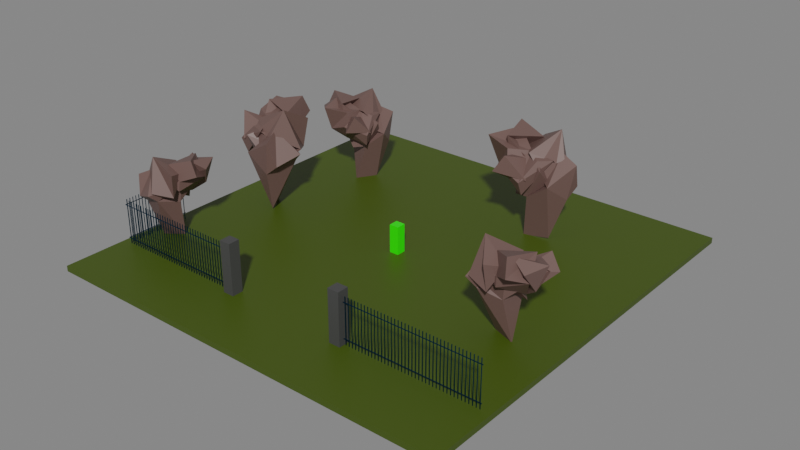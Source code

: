# Source: level-00.blend  (saved by Blender 2.80.75; exported with 4.5.12 LTS)
import bpy
from mathutils import Matrix  # noqa: F401  (used for matrix-valued properties, if any)

bpy.ops.wm.read_factory_settings(use_empty=True)
scene = bpy.context.scene
scene.name = 'Scene'

# ---- collections
col_collection = bpy.data.collections.new('Collection'); scene.collection.children.link(col_collection)
col_fence = bpy.data.collections.new('fence'); scene.collection.children.link(col_fence)
col_trees = bpy.data.collections.new('trees'); scene.collection.children.link(col_trees)

# ---- materials (node trees are filled in below, after node groups)
mat_character = bpy.data.materials.new('character')
mat_character.alpha_threshold = 0.0
mat_character.use_transparent_shadow = False
mat_character.line_color = (0.0, 0.0, 0.0, 1.0)
mat_tombstone = bpy.data.materials.new('tombstone')
mat_tombstone.use_transparent_shadow = False
mat_ground = bpy.data.materials.new('ground')
mat_ground.use_transparent_shadow = False
mat_pillar = bpy.data.materials.new('pillar')
mat_pillar.use_transparent_shadow = False
mat_fence = bpy.data.materials.new('fence')
mat_fence.use_transparent_shadow = False
mat_tree = bpy.data.materials.new('tree')
mat_tree.use_transparent_shadow = False

# ---- material node trees
mat_character.use_nodes = True; mat_character.node_tree.nodes.clear()
_N = mat_character.node_tree.nodes; _L = mat_character.node_tree.links
n0 = _N.new('ShaderNodeOutputMaterial'); n0.name = 'Material Output'; n0.location = (300, 300)
n1 = _N.new('ShaderNodeBsdfPrincipled'); n1.name = 'Principled BSDF'; n1.location = (10, 300)
n1.distribution = 'GGX'
n1.subsurface_method = 'BURLEY'
n1.inputs[0].default_value = (0.0331, 1.0, 0.0, 1.0)
n1.inputs[2].default_value = 0.4
n1.inputs[3].default_value = 1.45
n1.inputs[27].default_value = (0.0, 0.0, 0.0, 1.0)
n1.inputs[28].default_value = 1.0
_L.new(n1.outputs[0], n0.inputs[0])
n0.is_active_output = True
mat_tombstone.use_nodes = True; mat_tombstone.node_tree.nodes.clear()
_N = mat_tombstone.node_tree.nodes; _L = mat_tombstone.node_tree.links
n0 = _N.new('ShaderNodeOutputMaterial'); n0.name = 'Material Output'; n0.location = (300, 300)
n1 = _N.new('ShaderNodeBsdfPrincipled'); n1.name = 'Principled BSDF'; n1.location = (10, 300)
n1.distribution = 'GGX'
n1.subsurface_method = 'BURLEY'
n1.inputs[0].default_value = (0.3801, 0.3801, 0.3801, 1.0)
n1.inputs[3].default_value = 1.45
n1.inputs[27].default_value = (0.0, 0.0, 0.0, 1.0)
n1.inputs[28].default_value = 1.0
_L.new(n1.outputs[0], n0.inputs[0])
n0.is_active_output = True
mat_ground.use_nodes = True; mat_ground.node_tree.nodes.clear()
_N = mat_ground.node_tree.nodes; _L = mat_ground.node_tree.links
n0 = _N.new('ShaderNodeOutputMaterial'); n0.name = 'Material Output'; n0.location = (300, 300)
n1 = _N.new('ShaderNodeBsdfPrincipled'); n1.name = 'Principled BSDF'; n1.location = (10, 300)
n1.distribution = 'GGX'
n1.subsurface_method = 'BURLEY'
n1.inputs[0].default_value = (0.04696, 0.07324, 0.0, 1.0)
n1.inputs[3].default_value = 1.45
n1.inputs[27].default_value = (0.0, 0.0, 0.0, 1.0)
n1.inputs[28].default_value = 1.0
_L.new(n1.outputs[0], n0.inputs[0])
n0.is_active_output = True
mat_pillar.use_nodes = True; mat_pillar.node_tree.nodes.clear()
_N = mat_pillar.node_tree.nodes; _L = mat_pillar.node_tree.links
n0 = _N.new('ShaderNodeOutputMaterial'); n0.name = 'Material Output'; n0.location = (300, 300)
n1 = _N.new('ShaderNodeBsdfPrincipled'); n1.name = 'Principled BSDF'; n1.location = (10, 300)
n1.distribution = 'GGX'
n1.subsurface_method = 'BURLEY'
n1.inputs[0].default_value = (0.05088, 0.05088, 0.05088, 1.0)
n1.inputs[3].default_value = 1.45
n1.inputs[27].default_value = (0.0, 0.0, 0.0, 1.0)
n1.inputs[28].default_value = 1.0
_L.new(n1.outputs[0], n0.inputs[0])
n0.is_active_output = True
mat_fence.use_nodes = True; mat_fence.node_tree.nodes.clear()
_N = mat_fence.node_tree.nodes; _L = mat_fence.node_tree.links
n0 = _N.new('ShaderNodeOutputMaterial'); n0.name = 'Material Output'; n0.location = (300, 300)
n1 = _N.new('ShaderNodeBsdfPrincipled'); n1.name = 'Principled BSDF'; n1.location = (10, 300)
n1.distribution = 'GGX'
n1.subsurface_method = 'BURLEY'
n1.inputs[0].default_value = (0.0, 0.06372, 0.1329, 1.0)
n1.inputs[1].default_value = 1.0
n1.inputs[3].default_value = 1.45
n1.inputs[27].default_value = (0.0, 0.0, 0.0, 1.0)
n1.inputs[28].default_value = 1.0
_L.new(n1.outputs[0], n0.inputs[0])
n0.is_active_output = True
mat_tree.use_nodes = True; mat_tree.node_tree.nodes.clear()
_N = mat_tree.node_tree.nodes; _L = mat_tree.node_tree.links
n0 = _N.new('ShaderNodeOutputMaterial'); n0.name = 'Material Output'; n0.location = (300, 300)
n1 = _N.new('ShaderNodeBsdfPrincipled'); n1.name = 'Principled BSDF'; n1.location = (10, 300)
n1.distribution = 'GGX'
n1.subsurface_method = 'BURLEY'
n1.inputs[0].default_value = (0.1329, 0.07646, 0.06645, 1.0)
n1.inputs[3].default_value = 1.45
n1.inputs[27].default_value = (0.0, 0.0, 0.0, 1.0)
n1.inputs[28].default_value = 1.0
_L.new(n1.outputs[0], n0.inputs[0])
n0.is_active_output = True

# ---- world
world_world = bpy.data.worlds.new('World'); scene.world = world_world
world_world.use_nodes = True; world_world.node_tree.nodes.clear()
_N = world_world.node_tree.nodes; _L = world_world.node_tree.links
n0 = _N.new('ShaderNodeOutputWorld'); n0.name = 'World Output'; n0.location = (300, 300)
n1 = _N.new('ShaderNodeBackground'); n1.name = 'Background'; n1.location = (10, 300)
n1.inputs[0].default_value = (0.214, 0.214, 0.214, 1.0)
_L.new(n1.outputs[0], n0.inputs[0])
n0.is_active_output = True
world_world.color = (0.05088, 0.05088, 0.05088)
world_world.use_sun_shadow = False
world_world.sun_shadow_jitter_overblur = 0.0

# ---- meshes
me_cube = bpy.data.meshes.new('Cube')
me_cube.from_pydata([(0.5, 0.5, 1.0), (0.5, 0.5, -1.0), (0.5, -0.5, 1.0), (0.5, -0.5, -1.0), (-0.5, 0.5, 1.0), (-0.5, 0.5, -1.0), (-0.5, -0.5, 1.0), (-0.5, -0.5, -1.0)], [], [(0, 4, 6, 2), (3, 2, 6, 7), (7, 6, 4, 5), (5, 1, 3, 7), (1, 0, 2, 3), (5, 4, 0, 1)])
_uv = me_cube.uv_layers.new(name='UVMap')
_uv.uv.foreach_set('vector', [0.375, 0.0, 0.625, 0.0, 0.625, 0.25, 0.375, 0.25, 0.375, 0.25, 0.625, 0.25, 0.625, 0.5, 0.375, 0.5, 0.375, 0.5, 0.625, 0.5, 0.625, 0.75, 0.375, 0.75, 0.375, 0.75, 0.625, 0.75, 0.625, 1.0, 0.375, 1.0, 0.125, 0.5, 0.375, 0.5, 0.375, 0.75, 0.125, 0.75, 0.625, 0.5, 0.875, 0.5, 0.875, 0.75, 0.625, 0.75])
me_cube.materials.append(mat_character)
me_cube.use_remesh_preserve_volume = False
me_cube.use_remesh_preserve_attributes = False
me_cube.use_mirror_vertex_groups = False
me_cube.update()
me_cube_001 = bpy.data.meshes.new('Cube.001')
me_cube_001.from_pydata([(-0.3048, -0.3048, 0.0), (-0.3048, -0.3048, 0.6096), (-0.3048, 0.3048, 0.0), (-0.3048, 0.3048, 0.6096), (0.3048, -0.3048, 0.0), (0.3048, -0.3048, 0.6096), (0.3048, 0.3048, 0.0), (0.3048, 0.3048, 0.6096), (-0.2743, -0.3048, 0.6858), (-0.2743, 0.3048, 0.6858), (0.2743, 0.3048, 0.6858), (0.2743, -0.3048, 0.6858), (-0.2195, -0.3048, 0.7493), (-0.2195, 0.3048, 0.7493), (0.2195, 0.3048, 0.7493), (0.2195, -0.3048, 0.7493), (-0.1426, -0.3048, 0.8001), (-0.1426, 0.3048, 0.8001), (0.1426, 0.3048, 0.8001), (0.1426, -0.3048, 0.8001), (-0.04993, -0.3048, 0.8255), (-0.04993, 0.3048, 0.8255), (0.04993, 0.3048, 0.8255), (0.04993, -0.3048, 0.8255)], [], [(0, 1, 3, 2), (6, 7, 5, 4), (2, 6, 4, 0), (5, 7, 10, 11), (11, 10, 14, 15), (3, 1, 8, 9), (3, 9, 13, 17, 21, 22, 18, 14, 10, 7, 6, 2), (9, 8, 12, 13), (19, 18, 22, 23), (15, 14, 18, 19), (13, 12, 16, 17), (22, 21, 20, 23), (17, 16, 20, 21), (5, 11, 15, 19, 23, 20, 16, 12, 8, 1, 0, 4)])
_uv = me_cube_001.uv_layers.new(name='UVMap')
_uv.uv.foreach_set('vector', [0.375, 0.0, 0.625, 0.0, 0.625, 0.25, 0.375, 0.25, 0.375, 0.5, 0.625, 0.5, 0.625, 0.75, 0.375, 0.75, 0.125, 0.5, 0.375, 0.5, 0.375, 0.75, 0.125, 0.75, 0.625, 0.75, 0.625, 0.5, 0.625, 0.5, 0.625, 0.75, 0.625, 0.75, 0.625, 0.5, 0.625, 0.5, 0.625, 0.75, 0.625, 0.25, 0.625, 0.0, 0.625, 0.0, 0.625, 0.25, 0.625, 0.25, 0.625, 0.25, 0.625, 0.25, 0.625, 0.25, 0.625, 0.25, 0.625, 0.5, 0.625, 0.5, 0.625, 0.5, 0.625, 0.5, 0.625, 0.5, 0.375, 0.5, 0.375, 0.25, 0.625, 0.25, 0.625, 0.0, 0.625, 0.0, 0.625, 0.25, 0.625, 0.75, 0.625, 0.5, 0.625, 0.5, 0.625, 0.75, 0.625, 0.75, 0.625, 0.5, 0.625, 0.5, 0.625, 0.75, 0.625, 0.25, 0.625, 0.0, 0.625, 0.0, 0.625, 0.25, 0.625, 0.5, 0.875, 0.5, 0.875, 0.75, 0.625, 0.75, 0.625, 0.25, 0.625, 0.0, 0.625, 0.0, 0.625, 0.25, 0.625, 0.75, 0.625, 0.75, 0.625, 0.75, 0.625, 0.75, 0.625, 0.75, 0.625, 1.0, 0.625, 1.0, 0.625, 1.0, 0.625, 1.0, 0.625, 1.0, 0.375, 1.0, 0.375, 0.75])
me_cube_001.materials.append(mat_tombstone)
me_cube_001.use_remesh_preserve_volume = False
me_cube_001.use_remesh_preserve_attributes = False
me_cube_001.use_mirror_vertex_groups = False
me_cube_001.update()
me_cube_002 = bpy.data.meshes.new('Cube.002')
me_cube_002.from_pydata([(-0.3048, -0.3048, 0.0), (-0.3048, -0.3048, 0.6121), (-0.3048, 0.3048, 0.0), (-0.3048, 0.3048, 0.6121), (0.3048, -0.3048, 0.0), (0.3048, -0.3048, 0.6121), (0.3048, 0.3048, 0.0), (0.3048, 0.3048, 0.6121)], [], [(0, 1, 3, 2), (6, 7, 5, 4), (2, 6, 4, 0), (3, 7, 6, 2), (1, 5, 7, 3), (5, 1, 0, 4)])
_uv = me_cube_002.uv_layers.new(name='UVMap')
_uv.uv.foreach_set('vector', [0.375, 0.0, 0.625, 0.0, 0.625, 0.25, 0.375, 0.25, 0.375, 0.5, 0.625, 0.5, 0.625, 0.75, 0.375, 0.75, 0.125, 0.5, 0.375, 0.5, 0.375, 0.75, 0.125, 0.75, 0.625, 0.25, 0.625, 0.5, 0.375, 0.5, 0.375, 0.25, 0.625, 0.0, 0.625, 0.75, 0.625, 0.5, 0.625, 0.25, 0.625, 0.75, 0.625, 1.0, 0.375, 1.0, 0.375, 0.75])
me_cube_002.use_remesh_preserve_volume = False
me_cube_002.use_remesh_preserve_attributes = False
me_cube_002.use_mirror_vertex_groups = False
me_cube_002.update()
me_cube_003 = bpy.data.meshes.new('Cube.003')
me_cube_003.from_pydata([(-0.3048, -0.3048, 0.0), (-0.3048, -0.3048, 0.6121), (-0.3048, 0.3048, 0.0), (-0.3048, 0.3048, 0.6121), (0.3048, -0.3048, 0.0), (0.3048, -0.3048, 0.6121), (0.3048, 0.3048, 0.0), (0.3048, 0.3048, 0.6121)], [], [(0, 1, 3, 2), (6, 7, 5, 4), (2, 6, 4, 0), (3, 7, 6, 2), (1, 5, 7, 3), (5, 1, 0, 4)])
_uv = me_cube_003.uv_layers.new(name='UVMap')
_uv.uv.foreach_set('vector', [0.375, 0.0, 0.625, 0.0, 0.625, 0.25, 0.375, 0.25, 0.375, 0.5, 0.625, 0.5, 0.625, 0.75, 0.375, 0.75, 0.125, 0.5, 0.375, 0.5, 0.375, 0.75, 0.125, 0.75, 0.625, 0.25, 0.625, 0.5, 0.375, 0.5, 0.375, 0.25, 0.625, 0.0, 0.625, 0.75, 0.625, 0.5, 0.625, 0.25, 0.625, 0.75, 0.625, 1.0, 0.375, 1.0, 0.375, 0.75])
me_cube_003.use_remesh_preserve_volume = False
me_cube_003.use_remesh_preserve_attributes = False
me_cube_003.use_mirror_vertex_groups = False
me_cube_003.update()
me_plane = bpy.data.meshes.new('Plane')
me_plane.from_pydata([(-0.3048, -0.3048, 0.0), (0.3048, -0.3048, 0.0), (-0.3048, 0.3048, 0.0), (0.3048, 0.3048, 0.0), (-0.3048, 0.3048, -0.01209), (-0.3048, -0.3048, -0.01209), (0.3048, -0.3048, -0.01209), (0.3048, 0.3048, -0.01209), (-0.3048, 0.0, 0.0), (0.0, -0.3048, 0.0), (0.3048, 0.0, 0.0), (0.0, 0.3048, 0.0), (0.0, 0.0, 0.0), (-0.3048, -0.1524, 0.0), (0.1524, -0.3048, 0.0), (0.3048, 0.1524, 0.0), (-0.1524, 0.3048, 0.0), (-0.3048, 0.1524, 0.0), (-0.1524, -0.3048, 0.0), (0.3048, -0.1524, 0.0), (0.1524, 0.3048, 0.0), (0.1524, 0.0, 0.0), (-0.1524, 0.0, 0.0), (0.0, -0.1524, 0.0), (0.0, 0.1524, 0.0), (-0.1524, 0.1524, 0.0), (-0.1524, -0.1524, 0.0), (0.1524, -0.1524, 0.0), (0.1524, 0.1524, 0.0), (-0.3048, -0.2286, 0.0), (0.2286, -0.3048, 0.0), (0.3048, 0.2286, 0.0), (-0.2286, 0.3048, 0.0), (-0.3048, 0.0762, 0.0), (-0.0762, -0.3048, 0.0), (0.3048, -0.0762, 0.0), (0.0762, 0.3048, 0.0), (0.2286, 0.0, 0.0), (-0.0762, 0.0, 0.0), (0.0, -0.2286, 0.0), (0.0, 0.0762, 0.0), (-0.3048, -0.0762, 0.0), (0.0762, -0.3048, 0.0), (0.3048, 0.0762, 0.0), (-0.0762, 0.3048, 0.0), (-0.3048, 0.2286, 0.0), (-0.2286, -0.3048, 0.0), (0.3048, -0.2286, 0.0), (0.2286, 0.3048, 0.0), (0.0762, 0.0, 0.0), (-0.2286, 0.0, 0.0), (0.0, -0.0762, 0.0), (0.0, 0.2286, 0.0), (-0.0762, 0.1524, 0.0), (-0.2286, 0.1524, 0.0), (-0.1524, 0.0762, 0.0), (-0.1524, 0.2286, 0.0), (-0.0762, -0.1524, 0.0), (-0.2286, -0.1524, 0.0), (-0.1524, -0.2286, 0.0), (-0.1524, -0.0762, 0.0), (0.2286, -0.1524, 0.0), (0.0762, -0.1524, 0.0), (0.1524, -0.2286, 0.0), (0.1524, -0.0762, 0.0), (0.2286, 0.1524, 0.0), (0.0762, 0.1524, 0.0), (0.1524, 0.0762, 0.0), (0.1524, 0.2286, 0.0), (0.0762, 0.2286, 0.0), (0.0762, 0.0762, 0.0), (0.2286, 0.0762, 0.0), (0.0762, -0.0762, 0.0), (0.0762, -0.2286, 0.0), (0.2286, -0.2286, 0.0), (-0.2286, -0.0762, 0.0), (-0.2286, -0.2286, 0.0), (-0.0762, -0.2286, 0.0), (-0.2286, 0.2286, 0.0), (-0.2286, 0.0762, 0.0), (-0.0762, 0.0762, 0.0), (-0.0762, 0.2286, 0.0), (-0.0762, -0.0762, 0.0), (0.2286, -0.0762, 0.0), (0.2286, 0.2286, 0.0), (-0.3048, -0.2667, 0.0), (0.2667, -0.3048, 0.0), (0.3048, 0.2667, 0.0), (-0.2667, 0.3048, 0.0), (-0.3048, 0.0381, 0.0), (-0.0381, -0.3048, 0.0), (0.3048, -0.0381, 0.0), (0.0381, 0.3048, 0.0), (0.2667, 0.0, 0.0), (-0.0381, 0.0, 0.0), (0.0, -0.2667, 0.0), (0.0, 0.0381, 0.0), (-0.3048, -0.1143, 0.0), (0.1143, -0.3048, 0.0), (0.3048, 0.1143, 0.0), (-0.1143, 0.3048, 0.0), (-0.3048, 0.1905, 0.0), (-0.1905, -0.3048, 0.0), (0.3048, -0.1905, 0.0), (0.1905, 0.3048, 0.0), (0.1143, 0.0, 0.0), (-0.1905, 0.0, 0.0), (0.0, -0.1143, 0.0), (0.0, 0.1905, 0.0), (-0.0381, 0.1524, 0.0), (-0.1905, 0.1524, 0.0), (-0.1524, 0.0381, 0.0), (-0.1524, 0.1905, 0.0), (-0.0381, -0.1524, 0.0), (-0.1905, -0.1524, 0.0), (-0.1524, -0.2667, 0.0), (-0.1524, -0.1143, 0.0), (0.2667, -0.1524, 0.0), (0.1143, -0.1524, 0.0), (0.1524, -0.2667, 0.0), (0.1524, -0.1143, 0.0), (0.2667, 0.1524, 0.0), (0.1143, 0.1524, 0.0), (0.1524, 0.0381, 0.0), (0.1524, 0.1905, 0.0), (-0.3048, -0.1905, 0.0), (0.1905, -0.3048, 0.0), (0.3048, 0.1905, 0.0), (-0.1905, 0.3048, 0.0), (-0.3048, 0.1143, 0.0), (-0.1143, -0.3048, 0.0), (0.3048, -0.1143, 0.0), (0.1143, 0.3048, 0.0), (0.1905, 0.0, 0.0), (-0.1143, 0.0, 0.0), (0.0, -0.1905, 0.0), (0.0, 0.1143, 0.0), (-0.3048, -0.0381, 0.0), (0.0381, -0.3048, 0.0), (0.3048, 0.0381, 0.0), (-0.0381, 0.3048, 0.0), (-0.3048, 0.2667, 0.0), (-0.2667, -0.3048, 0.0), (0.3048, -0.2667, 0.0), (0.2667, 0.3048, 0.0), (0.0381, 0.0, 0.0), (-0.2667, 0.0, 0.0), (0.0, -0.0381, 0.0), (0.0, 0.2667, 0.0), (-0.1143, 0.1524, 0.0), (-0.2667, 0.1524, 0.0), (-0.1524, 0.1143, 0.0), (-0.1524, 0.2667, 0.0), (-0.1143, -0.1524, 0.0), (-0.2667, -0.1524, 0.0), (-0.1524, -0.1905, 0.0), (-0.1524, -0.0381, 0.0), (0.1905, -0.1524, 0.0), (0.0381, -0.1524, 0.0), (0.1524, -0.1905, 0.0), (0.1524, -0.0381, 0.0), (0.1905, 0.1524, 0.0), (0.0381, 0.1524, 0.0), (0.1524, 0.1143, 0.0), (0.1524, 0.2667, 0.0), (0.1143, 0.2286, 0.0), (0.0381, 0.2286, 0.0), (0.0762, 0.1905, 0.0), (0.0762, 0.2667, 0.0), (0.1143, 0.0762, 0.0), (0.0381, 0.0762, 0.0), (0.0762, 0.0381, 0.0), (0.0762, 0.1143, 0.0), (0.2667, 0.0762, 0.0), (0.1905, 0.0762, 0.0), (0.2286, 0.0381, 0.0), (0.2286, 0.1143, 0.0), (0.1143, -0.0762, 0.0), (0.0381, -0.0762, 0.0), (0.0762, -0.1143, 0.0), (0.0762, -0.0381, 0.0), (0.1143, -0.2286, 0.0), (0.0381, -0.2286, 0.0), (0.0762, -0.2667, 0.0), (0.0762, -0.1905, 0.0), (0.2667, -0.2286, 0.0), (0.1905, -0.2286, 0.0), (0.2286, -0.2667, 0.0), (0.2286, -0.1905, 0.0), (-0.1905, -0.0762, 0.0), (-0.2667, -0.0762, 0.0), (-0.2286, -0.1143, 0.0), (-0.2286, -0.0381, 0.0), (-0.1905, -0.2286, 0.0), (-0.2667, -0.2286, 0.0), (-0.2286, -0.2667, 0.0), (-0.2286, -0.1905, 0.0), (-0.0381, -0.2286, 0.0), (-0.1143, -0.2286, 0.0), (-0.0762, -0.2667, 0.0), (-0.0762, -0.1905, 0.0), (-0.1905, 0.2286, 0.0), (-0.2667, 0.2286, 0.0), (-0.2286, 0.1905, 0.0), (-0.2286, 0.2667, 0.0), (-0.1905, 0.0762, 0.0), (-0.2667, 0.0762, 0.0), (-0.2286, 0.0381, 0.0), (-0.2286, 0.1143, 0.0), (-0.0381, 0.0762, 0.0), (-0.1143, 0.0762, 0.0), (-0.0762, 0.0381, 0.0), (-0.0762, 0.1143, 0.0), (-0.0381, 0.2286, 0.0), (-0.1143, 0.2286, 0.0), (-0.0762, 0.1905, 0.0), (-0.0762, 0.2667, 0.0), (-0.0381, -0.0762, 0.0), (-0.1143, -0.0762, 0.0), (-0.0762, -0.1143, 0.0), (-0.0762, -0.0381, 0.0), (0.2667, -0.0762, 0.0), (0.1905, -0.0762, 0.0), (0.2286, -0.1143, 0.0), (0.2286, -0.0381, 0.0), (0.2667, 0.2286, 0.0), (0.1905, 0.2286, 0.0), (0.2286, 0.1905, 0.0), (0.2286, 0.2667, 0.0), (0.1905, 0.2667, 0.0), (0.1905, 0.1905, 0.0), (0.2667, 0.1905, 0.0), (0.1905, -0.0381, 0.0), (0.1905, -0.1143, 0.0), (0.2667, -0.1143, 0.0), (-0.1143, -0.0381, 0.0), (-0.1143, -0.1143, 0.0), (-0.0381, -0.1143, 0.0), (-0.1143, 0.2667, 0.0), (-0.1143, 0.1905, 0.0), (-0.0381, 0.1905, 0.0), (-0.1143, 0.1143, 0.0), (-0.1143, 0.0381, 0.0), (-0.0381, 0.0381, 0.0), (-0.2667, 0.1143, 0.0), (-0.2667, 0.0381, 0.0), (-0.1905, 0.0381, 0.0), (-0.2667, 0.2667, 0.0), (-0.2667, 0.1905, 0.0), (-0.1905, 0.1905, 0.0), (-0.1143, -0.1905, 0.0), (-0.1143, -0.2667, 0.0), (-0.0381, -0.2667, 0.0), (-0.2667, -0.1905, 0.0), (-0.2667, -0.2667, 0.0), (-0.1905, -0.2667, 0.0), (-0.2667, -0.0381, 0.0), (-0.2667, -0.1143, 0.0), (-0.1905, -0.1143, 0.0), (0.1905, -0.1905, 0.0), (0.1905, -0.2667, 0.0), (0.2667, -0.2667, 0.0), (0.0381, -0.1905, 0.0), (0.0381, -0.2667, 0.0), (0.1143, -0.2667, 0.0), (0.0381, -0.0381, 0.0), (0.0381, -0.1143, 0.0), (0.1143, -0.1143, 0.0), (0.1905, 0.1143, 0.0), (0.1905, 0.0381, 0.0), (0.2667, 0.0381, 0.0), (0.0381, 0.1143, 0.0), (0.0381, 0.0381, 0.0), (0.1143, 0.0381, 0.0), (0.0381, 0.2667, 0.0), (0.0381, 0.1905, 0.0), (0.1143, 0.1905, 0.0), (0.1143, 0.2667, 0.0), (0.1143, 0.1143, 0.0), (0.2667, 0.1143, 0.0), (0.1143, -0.0381, 0.0), (0.1143, -0.1905, 0.0), (0.2667, -0.1905, 0.0), (-0.1905, -0.0381, 0.0), (-0.1905, -0.1905, 0.0), (-0.0381, -0.1905, 0.0), (-0.1905, 0.2667, 0.0), (-0.1905, 0.1143, 0.0), (-0.0381, 0.1143, 0.0), (-0.0381, 0.2667, 0.0), (-0.0381, -0.0381, 0.0), (0.2667, -0.0381, 0.0), (0.2667, 0.2667, 0.0)], [], [(292, 144, 3, 87), (5, 6, 7, 4), (1, 143, 47, 103, 19, 131, 35, 91, 10, 139, 43, 99, 15, 127, 31, 87, 3, 7, 6), (2, 141, 45, 101, 17, 129, 33, 89, 8, 137, 41, 97, 13, 125, 29, 85, 0, 5, 4), (3, 144, 48, 104, 20, 132, 36, 92, 11, 140, 44, 100, 16, 128, 32, 88, 2, 4, 7), (0, 142, 46, 102, 18, 130, 34, 90, 9, 138, 42, 98, 14, 126, 30, 86, 1, 6, 5), (291, 93, 10, 91), (290, 94, 12, 147), (289, 140, 11, 148), (288, 109, 24, 136), (287, 110, 25, 151), (286, 128, 16, 152), (285, 113, 23, 135), (284, 114, 26, 155), (283, 106, 22, 156), (282, 117, 19, 103), (281, 118, 27, 159), (280, 105, 21, 160), (279, 121, 15, 99), (278, 122, 28, 163), (277, 132, 20, 164), (276, 165, 68, 124), (275, 166, 69, 167), (274, 92, 36, 168), (273, 169, 67, 123), (272, 170, 70, 171), (271, 162, 66, 172), (270, 173, 43, 139), (269, 174, 71, 175), (268, 161, 65, 176), (267, 177, 64, 120), (266, 178, 72, 179), (265, 145, 49, 180), (264, 181, 63, 119), (263, 182, 73, 183), (262, 158, 62, 184), (261, 185, 47, 143), (260, 186, 74, 187), (259, 157, 61, 188), (258, 189, 60, 116), (257, 190, 75, 191), (256, 146, 50, 192), (255, 193, 59, 115), (254, 194, 76, 195), (253, 154, 58, 196), (252, 197, 39, 95), (251, 198, 77, 199), (250, 153, 57, 200), (249, 201, 56, 112), (248, 202, 78, 203), (247, 88, 32, 204), (246, 205, 55, 111), (245, 206, 79, 207), (244, 150, 54, 208), (243, 209, 40, 96), (242, 210, 80, 211), (241, 149, 53, 212), (240, 213, 52, 108), (239, 214, 81, 215), (238, 100, 44, 216), (237, 217, 51, 107), (236, 218, 82, 219), (235, 134, 38, 220), (234, 221, 35, 131), (233, 222, 83, 223), (232, 133, 37, 224), (231, 225, 31, 127), (230, 226, 84, 227), (229, 104, 48, 228), (226, 229, 228, 84), (68, 164, 229, 226), (164, 20, 104, 229), (161, 230, 227, 65), (28, 124, 230, 161), (124, 68, 226, 230), (121, 231, 127, 15), (65, 227, 231, 121), (227, 84, 225, 231), (222, 232, 224, 83), (64, 160, 232, 222), (160, 21, 133, 232), (157, 233, 223, 61), (27, 120, 233, 157), (120, 64, 222, 233), (117, 234, 131, 19), (61, 223, 234, 117), (223, 83, 221, 234), (218, 235, 220, 82), (60, 156, 235, 218), (156, 22, 134, 235), (153, 236, 219, 57), (26, 116, 236, 153), (116, 60, 218, 236), (113, 237, 107, 23), (57, 219, 237, 113), (219, 82, 217, 237), (214, 238, 216, 81), (56, 152, 238, 214), (152, 16, 100, 238), (149, 239, 215, 53), (25, 112, 239, 149), (112, 56, 214, 239), (109, 240, 108, 24), (53, 215, 240, 109), (215, 81, 213, 240), (210, 241, 212, 80), (55, 151, 241, 210), (151, 25, 149, 241), (134, 242, 211, 38), (22, 111, 242, 134), (111, 55, 210, 242), (94, 243, 96, 12), (38, 211, 243, 94), (211, 80, 209, 243), (206, 244, 208, 79), (33, 129, 244, 206), (129, 17, 150, 244), (146, 245, 207, 50), (8, 89, 245, 146), (89, 33, 206, 245), (106, 246, 111, 22), (50, 207, 246, 106), (207, 79, 205, 246), (202, 247, 204, 78), (45, 141, 247, 202), (141, 2, 88, 247), (150, 248, 203, 54), (17, 101, 248, 150), (101, 45, 202, 248), (110, 249, 112, 25), (54, 203, 249, 110), (203, 78, 201, 249), (198, 250, 200, 77), (59, 155, 250, 198), (155, 26, 153, 250), (130, 251, 199, 34), (18, 115, 251, 130), (115, 59, 198, 251), (90, 252, 95, 9), (34, 199, 252, 90), (199, 77, 197, 252), (194, 253, 196, 76), (29, 125, 253, 194), (125, 13, 154, 253), (142, 254, 195, 46), (0, 85, 254, 142), (85, 29, 194, 254), (102, 255, 115, 18), (46, 195, 255, 102), (195, 76, 193, 255), (190, 256, 192, 75), (41, 137, 256, 190), (137, 8, 146, 256), (154, 257, 191, 58), (13, 97, 257, 154), (97, 41, 190, 257), (114, 258, 116, 26), (58, 191, 258, 114), (191, 75, 189, 258), (186, 259, 188, 74), (63, 159, 259, 186), (159, 27, 157, 259), (126, 260, 187, 30), (14, 119, 260, 126), (119, 63, 186, 260), (86, 261, 143, 1), (30, 187, 261, 86), (187, 74, 185, 261), (182, 262, 184, 73), (39, 135, 262, 182), (135, 23, 158, 262), (138, 263, 183, 42), (9, 95, 263, 138), (95, 39, 182, 263), (98, 264, 119, 14), (42, 183, 264, 98), (183, 73, 181, 264), (178, 265, 180, 72), (51, 147, 265, 178), (147, 12, 145, 265), (158, 266, 179, 62), (23, 107, 266, 158), (107, 51, 178, 266), (118, 267, 120, 27), (62, 179, 267, 118), (179, 72, 177, 267), (174, 268, 176, 71), (67, 163, 268, 174), (163, 28, 161, 268), (133, 269, 175, 37), (21, 123, 269, 133), (123, 67, 174, 269), (93, 270, 139, 10), (37, 175, 270, 93), (175, 71, 173, 270), (170, 271, 172, 70), (40, 136, 271, 170), (136, 24, 162, 271), (145, 272, 171, 49), (12, 96, 272, 145), (96, 40, 170, 272), (105, 273, 123, 21), (49, 171, 273, 105), (171, 70, 169, 273), (166, 274, 168, 69), (52, 148, 274, 166), (148, 11, 92, 274), (162, 275, 167, 66), (24, 108, 275, 162), (108, 52, 166, 275), (122, 276, 124, 28), (66, 167, 276, 122), (167, 69, 165, 276), (165, 277, 164, 68), (69, 168, 277, 165), (168, 36, 132, 277), (169, 278, 163, 67), (70, 172, 278, 169), (172, 66, 122, 278), (173, 279, 99, 43), (71, 176, 279, 173), (176, 65, 121, 279), (177, 280, 160, 64), (72, 180, 280, 177), (180, 49, 105, 280), (181, 281, 159, 63), (73, 184, 281, 181), (184, 62, 118, 281), (185, 282, 103, 47), (74, 188, 282, 185), (188, 61, 117, 282), (189, 283, 156, 60), (75, 192, 283, 189), (192, 50, 106, 283), (193, 284, 155, 59), (76, 196, 284, 193), (196, 58, 114, 284), (197, 285, 135, 39), (77, 200, 285, 197), (200, 57, 113, 285), (201, 286, 152, 56), (78, 204, 286, 201), (204, 32, 128, 286), (205, 287, 151, 55), (79, 208, 287, 205), (208, 54, 110, 287), (209, 288, 136, 40), (80, 212, 288, 209), (212, 53, 109, 288), (213, 289, 148, 52), (81, 216, 289, 213), (216, 44, 140, 289), (217, 290, 147, 51), (82, 220, 290, 217), (220, 38, 94, 290), (221, 291, 91, 35), (83, 224, 291, 221), (224, 37, 93, 291), (225, 292, 87, 31), (84, 228, 292, 225), (228, 48, 144, 292)])
_uv = me_plane.uv_layers.new(name='UVMap')
_uv.uv.foreach_set('vector', [0.9375, 0.9375, 0.9375, 1.0, 1.0, 1.0, 1.0, 0.9375, 0.0, 0.0, 1.0, 0.0, 1.0, 1.0, 0.0, 1.0, 1.0, 0.0, 1.0, 0.0625, 1.0, 0.125, 1.0, 0.1875, 1.0, 0.25, 1.0, 0.3125, 1.0, 0.375, 1.0, 0.4375, 1.0, 0.5, 1.0, 0.5625, 1.0, 0.625, 1.0, 0.6875, 1.0, 0.75, 1.0, 0.8125, 1.0, 0.875, 1.0, 0.9375, 1.0, 1.0, 1.0, 1.0, 1.0, 0.0, 0.0, 1.0, 0.0, 0.9375, 0.0, 0.875, 0.0, 0.8125, 0.0, 0.75, 0.0, 0.6875, 0.0, 0.625, 0.0, 0.5625, 0.0, 0.5, 0.0, 0.4375, 0.0, 0.375, 0.0, 0.3125, 0.0, 0.25, 0.0, 0.1875, 0.0, 0.125, 0.0, 0.0625, 0.0, 0.0, 0.0, 0.0, 0.0, 1.0, 1.0, 1.0, 0.9375, 1.0, 0.875, 1.0, 0.8125, 1.0, 0.75, 1.0, 0.6875, 1.0, 0.625, 1.0, 0.5625, 1.0, 0.5, 1.0, 0.4375, 1.0, 0.375, 1.0, 0.3125, 1.0, 0.25, 1.0, 0.1875, 1.0, 0.125, 1.0, 0.0625, 1.0, 0.0, 1.0, 0.0, 1.0, 1.0, 1.0, 0.0, 0.0, 0.0625, 0.0, 0.125, 0.0, 0.1875, 0.0, 0.25, 0.0, 0.3125, 0.0, 0.375, 0.0, 0.4375, 0.0, 0.5, 0.0, 0.5625, 0.0, 0.625, 0.0, 0.6875, 0.0, 0.75, 0.0, 0.8125, 0.0, 0.875, 0.0, 0.9375, 0.0, 1.0, 0.0, 1.0, 0.0, 0.0, 0.0, 0.9375, 0.4375, 0.9375, 0.5, 1.0, 0.5, 1.0, 0.4375, 0.4375, 0.4375, 0.4375, 0.5, 0.5, 0.5, 0.5, 0.4375, 0.4375, 0.9375, 0.4375, 1.0, 0.5, 1.0, 0.5, 0.9375, 0.4375, 0.6875, 0.4375, 0.75, 0.5, 0.75, 0.5, 0.6875, 0.1875, 0.6875, 0.1875, 0.75, 0.25, 0.75, 0.25, 0.6875, 0.1875, 0.9375, 0.1875, 1.0, 0.25, 1.0, 0.25, 0.9375, 0.4375, 0.1875, 0.4375, 0.25, 0.5, 0.25, 0.5, 0.1875, 0.1875, 0.1875, 0.1875, 0.25, 0.25, 0.25, 0.25, 0.1875, 0.1875, 0.4375, 0.1875, 0.5, 0.25, 0.5, 0.25, 0.4375, 0.9375, 0.1875, 0.9375, 0.25, 1.0, 0.25, 1.0, 0.1875, 0.6875, 0.1875, 0.6875, 0.25, 0.75, 0.25, 0.75, 0.1875, 0.6875, 0.4375, 0.6875, 0.5, 0.75, 0.5, 0.75, 0.4375, 0.9375, 0.6875, 0.9375, 0.75, 1.0, 0.75, 1.0, 0.6875, 0.6875, 0.6875, 0.6875, 0.75, 0.75, 0.75, 0.75, 0.6875, 0.6875, 0.9375, 0.6875, 1.0, 0.75, 1.0, 0.75, 0.9375, 0.6875, 0.8125, 0.6875, 0.875, 0.75, 0.875, 0.75, 0.8125, 0.5625, 0.8125, 0.5625, 0.875, 0.625, 0.875, 0.625, 0.8125, 0.5625, 0.9375, 0.5625, 1.0, 0.625, 1.0, 0.625, 0.9375, 0.6875, 0.5625, 0.6875, 0.625, 0.75, 0.625, 0.75, 0.5625, 0.5625, 0.5625, 0.5625, 0.625, 0.625, 0.625, 0.625, 0.5625, 0.5625, 0.6875, 0.5625, 0.75, 0.625, 0.75, 0.625, 0.6875, 0.9375, 0.5625, 0.9375, 0.625, 1.0, 0.625, 1.0, 0.5625, 0.8125, 0.5625, 0.8125, 0.625, 0.875, 0.625, 0.875, 0.5625, 0.8125, 0.6875, 0.8125, 0.75, 0.875, 0.75, 0.875, 0.6875, 0.6875, 0.3125, 0.6875, 0.375, 0.75, 0.375, 0.75, 0.3125, 0.5625, 0.3125, 0.5625, 0.375, 0.625, 0.375, 0.625, 0.3125, 0.5625, 0.4375, 0.5625, 0.5, 0.625, 0.5, 0.625, 0.4375, 0.6875, 0.0625, 0.6875, 0.125, 0.75, 0.125, 0.75, 0.0625, 0.5625, 0.0625, 0.5625, 0.125, 0.625, 0.125, 0.625, 0.0625, 0.5625, 0.1875, 0.5625, 0.25, 0.625, 0.25, 0.625, 0.1875, 0.9375, 0.0625, 0.9375, 0.125, 1.0, 0.125, 1.0, 0.0625, 0.8125, 0.0625, 0.8125, 0.125, 0.875, 0.125, 0.875, 0.0625, 0.8125, 0.1875, 0.8125, 0.25, 0.875, 0.25, 0.875, 0.1875, 0.1875, 0.3125, 0.1875, 0.375, 0.25, 0.375, 0.25, 0.3125, 0.0625, 0.3125, 0.0625, 0.375, 0.125, 0.375, 0.125, 0.3125, 0.0625, 0.4375, 0.0625, 0.5, 0.125, 0.5, 0.125, 0.4375, 0.1875, 0.0625, 0.1875, 0.125, 0.25, 0.125, 0.25, 0.0625, 0.0625, 0.0625, 0.0625, 0.125, 0.125, 0.125, 0.125, 0.0625, 0.0625, 0.1875, 0.0625, 0.25, 0.125, 0.25, 0.125, 0.1875, 0.4375, 0.0625, 0.4375, 0.125, 0.5, 0.125, 0.5, 0.0625, 0.3125, 0.0625, 0.3125, 0.125, 0.375, 0.125, 0.375, 0.0625, 0.3125, 0.1875, 0.3125, 0.25, 0.375, 0.25, 0.375, 0.1875, 0.1875, 0.8125, 0.1875, 0.875, 0.25, 0.875, 0.25, 0.8125, 0.0625, 0.8125, 0.0625, 0.875, 0.125, 0.875, 0.125, 0.8125, 0.0625, 0.9375, 0.0625, 1.0, 0.125, 1.0, 0.125, 0.9375, 0.1875, 0.5625, 0.1875, 0.625, 0.25, 0.625, 0.25, 0.5625, 0.0625, 0.5625, 0.0625, 0.625, 0.125, 0.625, 0.125, 0.5625, 0.0625, 0.6875, 0.0625, 0.75, 0.125, 0.75, 0.125, 0.6875, 0.4375, 0.5625, 0.4375, 0.625, 0.5, 0.625, 0.5, 0.5625, 0.3125, 0.5625, 0.3125, 0.625, 0.375, 0.625, 0.375, 0.5625, 0.3125, 0.6875, 0.3125, 0.75, 0.375, 0.75, 0.375, 0.6875, 0.4375, 0.8125, 0.4375, 0.875, 0.5, 0.875, 0.5, 0.8125, 0.3125, 0.8125, 0.3125, 0.875, 0.375, 0.875, 0.375, 0.8125, 0.3125, 0.9375, 0.3125, 1.0, 0.375, 1.0, 0.375, 0.9375, 0.4375, 0.3125, 0.4375, 0.375, 0.5, 0.375, 0.5, 0.3125, 0.3125, 0.3125, 0.3125, 0.375, 0.375, 0.375, 0.375, 0.3125, 0.3125, 0.4375, 0.3125, 0.5, 0.375, 0.5, 0.375, 0.4375, 0.9375, 0.3125, 0.9375, 0.375, 1.0, 0.375, 1.0, 0.3125, 0.8125, 0.3125, 0.8125, 0.375, 0.875, 0.375, 0.875, 0.3125, 0.8125, 0.4375, 0.8125, 0.5, 0.875, 0.5, 0.875, 0.4375, 0.9375, 0.8125, 0.9375, 0.875, 1.0, 0.875, 1.0, 0.8125, 0.8125, 0.8125, 0.8125, 0.875, 0.875, 0.875, 0.875, 0.8125, 0.8125, 0.9375, 0.8125, 1.0, 0.875, 1.0, 0.875, 0.9375, 0.8125, 0.875, 0.8125, 0.9375, 0.875, 0.9375, 0.875, 0.875, 0.75, 0.875, 0.75, 0.9375, 0.8125, 0.9375, 0.8125, 0.875, 0.75, 0.9375, 0.75, 1.0, 0.8125, 1.0, 0.8125, 0.9375, 0.8125, 0.75, 0.8125, 0.8125, 0.875, 0.8125, 0.875, 0.75, 0.75, 0.75, 0.75, 0.8125, 0.8125, 0.8125, 0.8125, 0.75, 0.75, 0.8125, 0.75, 0.875, 0.8125, 0.875, 0.8125, 0.8125, 0.9375, 0.75, 0.9375, 0.8125, 1.0, 0.8125, 1.0, 0.75, 0.875, 0.75, 0.875, 0.8125, 0.9375, 0.8125, 0.9375, 0.75, 0.875, 0.8125, 0.875, 0.875, 0.9375, 0.875, 0.9375, 0.8125, 0.8125, 0.375, 0.8125, 0.4375, 0.875, 0.4375, 0.875, 0.375, 0.75, 0.375, 0.75, 0.4375, 0.8125, 0.4375, 0.8125, 0.375, 0.75, 0.4375, 0.75, 0.5, 0.8125, 0.5, 0.8125, 0.4375, 0.8125, 0.25, 0.8125, 0.3125, 0.875, 0.3125, 0.875, 0.25, 0.75, 0.25, 0.75, 0.3125, 0.8125, 0.3125, 0.8125, 0.25, 0.75, 0.3125, 0.75, 0.375, 0.8125, 0.375, 0.8125, 0.3125, 0.9375, 0.25, 0.9375, 0.3125, 1.0, 0.3125, 1.0, 0.25, 0.875, 0.25, 0.875, 0.3125, 0.9375, 0.3125, 0.9375, 0.25, 0.875, 0.3125, 0.875, 0.375, 0.9375, 0.375, 0.9375, 0.3125, 0.3125, 0.375, 0.3125, 0.4375, 0.375, 0.4375, 0.375, 0.375, 0.25, 0.375, 0.25, 0.4375, 0.3125, 0.4375, 0.3125, 0.375, 0.25, 0.4375, 0.25, 0.5, 0.3125, 0.5, 0.3125, 0.4375, 0.3125, 0.25, 0.3125, 0.3125, 0.375, 0.3125, 0.375, 0.25, 0.25, 0.25, 0.25, 0.3125, 0.3125, 0.3125, 0.3125, 0.25, 0.25, 0.3125, 0.25, 0.375, 0.3125, 0.375, 0.3125, 0.3125, 0.4375, 0.25, 0.4375, 0.3125, 0.5, 0.3125, 0.5, 0.25, 0.375, 0.25, 0.375, 0.3125, 0.4375, 0.3125, 0.4375, 0.25, 0.375, 0.3125, 0.375, 0.375, 0.4375, 0.375, 0.4375, 0.3125, 0.3125, 0.875, 0.3125, 0.9375, 0.375, 0.9375, 0.375, 0.875, 0.25, 0.875, 0.25, 0.9375, 0.3125, 0.9375, 0.3125, 0.875, 0.25, 0.9375, 0.25, 1.0, 0.3125, 1.0, 0.3125, 0.9375, 0.3125, 0.75, 0.3125, 0.8125, 0.375, 0.8125, 0.375, 0.75, 0.25, 0.75, 0.25, 0.8125, 0.3125, 0.8125, 0.3125, 0.75, 0.25, 0.8125, 0.25, 0.875, 0.3125, 0.875, 0.3125, 0.8125, 0.4375, 0.75, 0.4375, 0.8125, 0.5, 0.8125, 0.5, 0.75, 0.375, 0.75, 0.375, 0.8125, 0.4375, 0.8125, 0.4375, 0.75, 0.375, 0.8125, 0.375, 0.875, 0.4375, 0.875, 0.4375, 0.8125, 0.3125, 0.625, 0.3125, 0.6875, 0.375, 0.6875, 0.375, 0.625, 0.25, 0.625, 0.25, 0.6875, 0.3125, 0.6875, 0.3125, 0.625, 0.25, 0.6875, 0.25, 0.75, 0.3125, 0.75, 0.3125, 0.6875, 0.3125, 0.5, 0.3125, 0.5625, 0.375, 0.5625, 0.375, 0.5, 0.25, 0.5, 0.25, 0.5625, 0.3125, 0.5625, 0.3125, 0.5, 0.25, 0.5625, 0.25, 0.625, 0.3125, 0.625, 0.3125, 0.5625, 0.4375, 0.5, 0.4375, 0.5625, 0.5, 0.5625, 0.5, 0.5, 0.375, 0.5, 0.375, 0.5625, 0.4375, 0.5625, 0.4375, 0.5, 0.375, 0.5625, 0.375, 0.625, 0.4375, 0.625, 0.4375, 0.5625, 0.0625, 0.625, 0.0625, 0.6875, 0.125, 0.6875, 0.125, 0.625, 0.0, 0.625, 0.0, 0.6875, 0.0625, 0.6875, 0.0625, 0.625, 0.0, 0.6875, 0.0, 0.75, 0.0625, 0.75, 0.0625, 0.6875, 0.0625, 0.5, 0.0625, 0.5625, 0.125, 0.5625, 0.125, 0.5, 0.0, 0.5, 0.0, 0.5625, 0.0625, 0.5625, 0.0625, 0.5, 0.0, 0.5625, 0.0, 0.625, 0.0625, 0.625, 0.0625, 0.5625, 0.1875, 0.5, 0.1875, 0.5625, 0.25, 0.5625, 0.25, 0.5, 0.125, 0.5, 0.125, 0.5625, 0.1875, 0.5625, 0.1875, 0.5, 0.125, 0.5625, 0.125, 0.625, 0.1875, 0.625, 0.1875, 0.5625, 0.0625, 0.875, 0.0625, 0.9375, 0.125, 0.9375, 0.125, 0.875, 0.0, 0.875, 0.0, 0.9375, 0.0625, 0.9375, 0.0625, 0.875, 0.0, 0.9375, 0.0, 1.0, 0.0625, 1.0, 0.0625, 0.9375, 0.0625, 0.75, 0.0625, 0.8125, 0.125, 0.8125, 0.125, 0.75, 0.0, 0.75, 0.0, 0.8125, 0.0625, 0.8125, 0.0625, 0.75, 0.0, 0.8125, 0.0, 0.875, 0.0625, 0.875, 0.0625, 0.8125, 0.1875, 0.75, 0.1875, 0.8125, 0.25, 0.8125, 0.25, 0.75, 0.125, 0.75, 0.125, 0.8125, 0.1875, 0.8125, 0.1875, 0.75, 0.125, 0.8125, 0.125, 0.875, 0.1875, 0.875, 0.1875, 0.8125, 0.3125, 0.125, 0.3125, 0.1875, 0.375, 0.1875, 0.375, 0.125, 0.25, 0.125, 0.25, 0.1875, 0.3125, 0.1875, 0.3125, 0.125, 0.25, 0.1875, 0.25, 0.25, 0.3125, 0.25, 0.3125, 0.1875, 0.3125, 0.0, 0.3125, 0.0625, 0.375, 0.0625, 0.375, 0.0, 0.25, 0.0, 0.25, 0.0625, 0.3125, 0.0625, 0.3125, 0.0, 0.25, 0.0625, 0.25, 0.125, 0.3125, 0.125, 0.3125, 0.0625, 0.4375, 0.0, 0.4375, 0.0625, 0.5, 0.0625, 0.5, 0.0, 0.375, 0.0, 0.375, 0.0625, 0.4375, 0.0625, 0.4375, 0.0, 0.375, 0.0625, 0.375, 0.125, 0.4375, 0.125, 0.4375, 0.0625, 0.0625, 0.125, 0.0625, 0.1875, 0.125, 0.1875, 0.125, 0.125, 0.0, 0.125, 0.0, 0.1875, 0.0625, 0.1875, 0.0625, 0.125, 0.0, 0.1875, 0.0, 0.25, 0.0625, 0.25, 0.0625, 0.1875, 0.0625, 0.0, 0.0625, 0.0625, 0.125, 0.0625, 0.125, 0.0, 0.0, 0.0, 0.0, 0.0625, 0.0625, 0.0625, 0.0625, 0.0, 0.0, 0.0625, 0.0, 0.125, 0.0625, 0.125, 0.0625, 0.0625, 0.1875, 0.0, 0.1875, 0.0625, 0.25, 0.0625, 0.25, 0.0, 0.125, 0.0, 0.125, 0.0625, 0.1875, 0.0625, 0.1875, 0.0, 0.125, 0.0625, 0.125, 0.125, 0.1875, 0.125, 0.1875, 0.0625, 0.0625, 0.375, 0.0625, 0.4375, 0.125, 0.4375, 0.125, 0.375, 0.0, 0.375, 0.0, 0.4375, 0.0625, 0.4375, 0.0625, 0.375, 0.0, 0.4375, 0.0, 0.5, 0.0625, 0.5, 0.0625, 0.4375, 0.0625, 0.25, 0.0625, 0.3125, 0.125, 0.3125, 0.125, 0.25, 0.0, 0.25, 0.0, 0.3125, 0.0625, 0.3125, 0.0625, 0.25, 0.0, 0.3125, 0.0, 0.375, 0.0625, 0.375, 0.0625, 0.3125, 0.1875, 0.25, 0.1875, 0.3125, 0.25, 0.3125, 0.25, 0.25, 0.125, 0.25, 0.125, 0.3125, 0.1875, 0.3125, 0.1875, 0.25, 0.125, 0.3125, 0.125, 0.375, 0.1875, 0.375, 0.1875, 0.3125, 0.8125, 0.125, 0.8125, 0.1875, 0.875, 0.1875, 0.875, 0.125, 0.75, 0.125, 0.75, 0.1875, 0.8125, 0.1875, 0.8125, 0.125, 0.75, 0.1875, 0.75, 0.25, 0.8125, 0.25, 0.8125, 0.1875, 0.8125, 0.0, 0.8125, 0.0625, 0.875, 0.0625, 0.875, 0.0, 0.75, 0.0, 0.75, 0.0625, 0.8125, 0.0625, 0.8125, 0.0, 0.75, 0.0625, 0.75, 0.125, 0.8125, 0.125, 0.8125, 0.0625, 0.9375, 0.0, 0.9375, 0.0625, 1.0, 0.0625, 1.0, 0.0, 0.875, 0.0, 0.875, 0.0625, 0.9375, 0.0625, 0.9375, 0.0, 0.875, 0.0625, 0.875, 0.125, 0.9375, 0.125, 0.9375, 0.0625, 0.5625, 0.125, 0.5625, 0.1875, 0.625, 0.1875, 0.625, 0.125, 0.5, 0.125, 0.5, 0.1875, 0.5625, 0.1875, 0.5625, 0.125, 0.5, 0.1875, 0.5, 0.25, 0.5625, 0.25, 0.5625, 0.1875, 0.5625, 0.0, 0.5625, 0.0625, 0.625, 0.0625, 0.625, 0.0, 0.5, 0.0, 0.5, 0.0625, 0.5625, 0.0625, 0.5625, 0.0, 0.5, 0.0625, 0.5, 0.125, 0.5625, 0.125, 0.5625, 0.0625, 0.6875, 0.0, 0.6875, 0.0625, 0.75, 0.0625, 0.75, 0.0, 0.625, 0.0, 0.625, 0.0625, 0.6875, 0.0625, 0.6875, 0.0, 0.625, 0.0625, 0.625, 0.125, 0.6875, 0.125, 0.6875, 0.0625, 0.5625, 0.375, 0.5625, 0.4375, 0.625, 0.4375, 0.625, 0.375, 0.5, 0.375, 0.5, 0.4375, 0.5625, 0.4375, 0.5625, 0.375, 0.5, 0.4375, 0.5, 0.5, 0.5625, 0.5, 0.5625, 0.4375, 0.5625, 0.25, 0.5625, 0.3125, 0.625, 0.3125, 0.625, 0.25, 0.5, 0.25, 0.5, 0.3125, 0.5625, 0.3125, 0.5625, 0.25, 0.5, 0.3125, 0.5, 0.375, 0.5625, 0.375, 0.5625, 0.3125, 0.6875, 0.25, 0.6875, 0.3125, 0.75, 0.3125, 0.75, 0.25, 0.625, 0.25, 0.625, 0.3125, 0.6875, 0.3125, 0.6875, 0.25, 0.625, 0.3125, 0.625, 0.375, 0.6875, 0.375, 0.6875, 0.3125, 0.8125, 0.625, 0.8125, 0.6875, 0.875, 0.6875, 0.875, 0.625, 0.75, 0.625, 0.75, 0.6875, 0.8125, 0.6875, 0.8125, 0.625, 0.75, 0.6875, 0.75, 0.75, 0.8125, 0.75, 0.8125, 0.6875, 0.8125, 0.5, 0.8125, 0.5625, 0.875, 0.5625, 0.875, 0.5, 0.75, 0.5, 0.75, 0.5625, 0.8125, 0.5625, 0.8125, 0.5, 0.75, 0.5625, 0.75, 0.625, 0.8125, 0.625, 0.8125, 0.5625, 0.9375, 0.5, 0.9375, 0.5625, 1.0, 0.5625, 1.0, 0.5, 0.875, 0.5, 0.875, 0.5625, 0.9375, 0.5625, 0.9375, 0.5, 0.875, 0.5625, 0.875, 0.625, 0.9375, 0.625, 0.9375, 0.5625, 0.5625, 0.625, 0.5625, 0.6875, 0.625, 0.6875, 0.625, 0.625, 0.5, 0.625, 0.5, 0.6875, 0.5625, 0.6875, 0.5625, 0.625, 0.5, 0.6875, 0.5, 0.75, 0.5625, 0.75, 0.5625, 0.6875, 0.5625, 0.5, 0.5625, 0.5625, 0.625, 0.5625, 0.625, 0.5, 0.5, 0.5, 0.5, 0.5625, 0.5625, 0.5625, 0.5625, 0.5, 0.5, 0.5625, 0.5, 0.625, 0.5625, 0.625, 0.5625, 0.5625, 0.6875, 0.5, 0.6875, 0.5625, 0.75, 0.5625, 0.75, 0.5, 0.625, 0.5, 0.625, 0.5625, 0.6875, 0.5625, 0.6875, 0.5, 0.625, 0.5625, 0.625, 0.625, 0.6875, 0.625, 0.6875, 0.5625, 0.5625, 0.875, 0.5625, 0.9375, 0.625, 0.9375, 0.625, 0.875, 0.5, 0.875, 0.5, 0.9375, 0.5625, 0.9375, 0.5625, 0.875, 0.5, 0.9375, 0.5, 1.0, 0.5625, 1.0, 0.5625, 0.9375, 0.5625, 0.75, 0.5625, 0.8125, 0.625, 0.8125, 0.625, 0.75, 0.5, 0.75, 0.5, 0.8125, 0.5625, 0.8125, 0.5625, 0.75, 0.5, 0.8125, 0.5, 0.875, 0.5625, 0.875, 0.5625, 0.8125, 0.6875, 0.75, 0.6875, 0.8125, 0.75, 0.8125, 0.75, 0.75, 0.625, 0.75, 0.625, 0.8125, 0.6875, 0.8125, 0.6875, 0.75, 0.625, 0.8125, 0.625, 0.875, 0.6875, 0.875, 0.6875, 0.8125, 0.6875, 0.875, 0.6875, 0.9375, 0.75, 0.9375, 0.75, 0.875, 0.625, 0.875, 0.625, 0.9375, 0.6875, 0.9375, 0.6875, 0.875, 0.625, 0.9375, 0.625, 1.0, 0.6875, 1.0, 0.6875, 0.9375, 0.6875, 0.625, 0.6875, 0.6875, 0.75, 0.6875, 0.75, 0.625, 0.625, 0.625, 0.625, 0.6875, 0.6875, 0.6875, 0.6875, 0.625, 0.625, 0.6875, 0.625, 0.75, 0.6875, 0.75, 0.6875, 0.6875, 0.9375, 0.625, 0.9375, 0.6875, 1.0, 0.6875, 1.0, 0.625, 0.875, 0.625, 0.875, 0.6875, 0.9375, 0.6875, 0.9375, 0.625, 0.875, 0.6875, 0.875, 0.75, 0.9375, 0.75, 0.9375, 0.6875, 0.6875, 0.375, 0.6875, 0.4375, 0.75, 0.4375, 0.75, 0.375, 0.625, 0.375, 0.625, 0.4375, 0.6875, 0.4375, 0.6875, 0.375, 0.625, 0.4375, 0.625, 0.5, 0.6875, 0.5, 0.6875, 0.4375, 0.6875, 0.125, 0.6875, 0.1875, 0.75, 0.1875, 0.75, 0.125, 0.625, 0.125, 0.625, 0.1875, 0.6875, 0.1875, 0.6875, 0.125, 0.625, 0.1875, 0.625, 0.25, 0.6875, 0.25, 0.6875, 0.1875, 0.9375, 0.125, 0.9375, 0.1875, 1.0, 0.1875, 1.0, 0.125, 0.875, 0.125, 0.875, 0.1875, 0.9375, 0.1875, 0.9375, 0.125, 0.875, 0.1875, 0.875, 0.25, 0.9375, 0.25, 0.9375, 0.1875, 0.1875, 0.375, 0.1875, 0.4375, 0.25, 0.4375, 0.25, 0.375, 0.125, 0.375, 0.125, 0.4375, 0.1875, 0.4375, 0.1875, 0.375, 0.125, 0.4375, 0.125, 0.5, 0.1875, 0.5, 0.1875, 0.4375, 0.1875, 0.125, 0.1875, 0.1875, 0.25, 0.1875, 0.25, 0.125, 0.125, 0.125, 0.125, 0.1875, 0.1875, 0.1875, 0.1875, 0.125, 0.125, 0.1875, 0.125, 0.25, 0.1875, 0.25, 0.1875, 0.1875, 0.4375, 0.125, 0.4375, 0.1875, 0.5, 0.1875, 0.5, 0.125, 0.375, 0.125, 0.375, 0.1875, 0.4375, 0.1875, 0.4375, 0.125, 0.375, 0.1875, 0.375, 0.25, 0.4375, 0.25, 0.4375, 0.1875, 0.1875, 0.875, 0.1875, 0.9375, 0.25, 0.9375, 0.25, 0.875, 0.125, 0.875, 0.125, 0.9375, 0.1875, 0.9375, 0.1875, 0.875, 0.125, 0.9375, 0.125, 1.0, 0.1875, 1.0, 0.1875, 0.9375, 0.1875, 0.625, 0.1875, 0.6875, 0.25, 0.6875, 0.25, 0.625, 0.125, 0.625, 0.125, 0.6875, 0.1875, 0.6875, 0.1875, 0.625, 0.125, 0.6875, 0.125, 0.75, 0.1875, 0.75, 0.1875, 0.6875, 0.4375, 0.625, 0.4375, 0.6875, 0.5, 0.6875, 0.5, 0.625, 0.375, 0.625, 0.375, 0.6875, 0.4375, 0.6875, 0.4375, 0.625, 0.375, 0.6875, 0.375, 0.75, 0.4375, 0.75, 0.4375, 0.6875, 0.4375, 0.875, 0.4375, 0.9375, 0.5, 0.9375, 0.5, 0.875, 0.375, 0.875, 0.375, 0.9375, 0.4375, 0.9375, 0.4375, 0.875, 0.375, 0.9375, 0.375, 1.0, 0.4375, 1.0, 0.4375, 0.9375, 0.4375, 0.375, 0.4375, 0.4375, 0.5, 0.4375, 0.5, 0.375, 0.375, 0.375, 0.375, 0.4375, 0.4375, 0.4375, 0.4375, 0.375, 0.375, 0.4375, 0.375, 0.5, 0.4375, 0.5, 0.4375, 0.4375, 0.9375, 0.375, 0.9375, 0.4375, 1.0, 0.4375, 1.0, 0.375, 0.875, 0.375, 0.875, 0.4375, 0.9375, 0.4375, 0.9375, 0.375, 0.875, 0.4375, 0.875, 0.5, 0.9375, 0.5, 0.9375, 0.4375, 0.9375, 0.875, 0.9375, 0.9375, 1.0, 0.9375, 1.0, 0.875, 0.875, 0.875, 0.875, 0.9375, 0.9375, 0.9375, 0.9375, 0.875, 0.875, 0.9375, 0.875, 1.0, 0.9375, 1.0, 0.9375, 0.9375])
me_plane.materials.append(mat_ground)
me_plane.use_remesh_preserve_volume = False
me_plane.use_remesh_preserve_attributes = False
me_plane.use_mirror_vertex_groups = False
me_plane.update()
me_cube_012 = bpy.data.meshes.new('Cube.012')
me_cube_012.from_pydata([(0.5, 0.5, 2.0), (0.5, 0.5, 0.0), (0.5, -0.5, 2.0), (0.5, -0.5, 0.0), (-0.5, 0.5, 2.0), (-0.5, 0.5, 0.0), (-0.5, -0.5, 2.0), (-0.5, -0.5, 0.0)], [], [(0, 4, 6, 2), (3, 2, 6, 7), (7, 6, 4, 5), (5, 1, 3, 7), (1, 0, 2, 3), (5, 4, 0, 1)])
_uv = me_cube_012.uv_layers.new(name='UVMap')
_uv.uv.foreach_set('vector', [0.375, 0.0, 0.625, 0.0, 0.625, 0.25, 0.375, 0.25, 0.375, 0.25, 0.625, 0.25, 0.625, 0.5, 0.375, 0.5, 0.375, 0.5, 0.625, 0.5, 0.625, 0.75, 0.375, 0.75, 0.375, 0.75, 0.625, 0.75, 0.625, 1.0, 0.375, 1.0, 0.125, 0.5, 0.375, 0.5, 0.375, 0.75, 0.125, 0.75, 0.625, 0.5, 0.875, 0.5, 0.875, 0.75, 0.625, 0.75])
me_cube_012.materials.append(mat_pillar)
me_cube_012.use_remesh_preserve_volume = False
me_cube_012.use_remesh_preserve_attributes = False
me_cube_012.use_mirror_vertex_groups = False
me_cube_012.update()
me_cube_005 = bpy.data.meshes.new('Cube.005')
me_cube_005.from_pydata([(-0.3048, -0.3048, -0.3048), (-0.3048, -0.3048, 0.3048), (-0.3048, 0.3048, -0.3048), (-0.3048, 0.3048, 0.3048), (0.3048, -0.3048, -0.3048), (0.3048, -0.3048, 0.3048), (0.3048, 0.3048, -0.3048), (0.3048, 0.3048, 0.3048)], [], [(0, 1, 3, 2), (2, 3, 7, 6), (6, 7, 5, 4), (4, 5, 1, 0), (2, 6, 4, 0), (7, 3, 1, 5)])
_uv = me_cube_005.uv_layers.new(name='UVMap')
_uv.uv.foreach_set('vector', [0.375, 0.0, 0.625, 0.0, 0.625, 0.25, 0.375, 0.25, 0.375, 0.25, 0.625, 0.25, 0.625, 0.5, 0.375, 0.5, 0.375, 0.5, 0.625, 0.5, 0.625, 0.75, 0.375, 0.75, 0.375, 0.75, 0.625, 0.75, 0.625, 1.0, 0.375, 1.0, 0.125, 0.5, 0.375, 0.5, 0.375, 0.75, 0.125, 0.75, 0.625, 0.5, 0.875, 0.5, 0.875, 0.75, 0.625, 0.75])
me_cube_005.materials.append(mat_fence)
me_cube_005.use_remesh_preserve_volume = False
me_cube_005.use_remesh_preserve_attributes = False
me_cube_005.use_mirror_vertex_groups = False
me_cube_005.update()
me_cube_007 = bpy.data.meshes.new('Cube.007')
me_cube_007.from_pydata([(-0.3048, -0.3048, -0.3048), (-0.3048, -0.3048, 0.3048), (-0.3048, 0.3048, -0.3048), (-0.3048, 0.3048, 0.3048), (0.3048, -0.3048, -0.3048), (0.3048, -0.3048, 0.3048), (0.3048, 0.3048, -0.3048), (0.3048, 0.3048, 0.3048)], [], [(0, 1, 3, 2), (2, 3, 7, 6), (6, 7, 5, 4), (4, 5, 1, 0), (2, 6, 4, 0), (7, 3, 1, 5)])
_uv = me_cube_007.uv_layers.new(name='UVMap')
_uv.uv.foreach_set('vector', [0.375, 0.0, 0.625, 0.0, 0.625, 0.25, 0.375, 0.25, 0.375, 0.25, 0.625, 0.25, 0.625, 0.5, 0.375, 0.5, 0.375, 0.5, 0.625, 0.5, 0.625, 0.75, 0.375, 0.75, 0.375, 0.75, 0.625, 0.75, 0.625, 1.0, 0.375, 1.0, 0.125, 0.5, 0.375, 0.5, 0.375, 0.75, 0.125, 0.75, 0.625, 0.5, 0.875, 0.5, 0.875, 0.75, 0.625, 0.75])
me_cube_007.materials.append(mat_fence)
me_cube_007.use_remesh_preserve_volume = False
me_cube_007.use_remesh_preserve_attributes = False
me_cube_007.use_mirror_vertex_groups = False
me_cube_007.update()
me_cube_008 = bpy.data.meshes.new('Cube.008')
me_cube_008.from_pydata([(-0.3048, -0.3048, -0.3048), (-0.3048, -0.3048, 0.3048), (-0.3048, 0.3048, -0.3048), (-0.3048, 0.3048, 0.3048), (0.3048, -0.3048, -0.3048), (0.3048, -0.3048, 0.3048), (0.3048, 0.3048, -0.3048), (0.3048, 0.3048, 0.3048)], [], [(0, 1, 3, 2), (2, 3, 7, 6), (6, 7, 5, 4), (4, 5, 1, 0), (2, 6, 4, 0), (7, 3, 1, 5)])
_uv = me_cube_008.uv_layers.new(name='UVMap')
_uv.uv.foreach_set('vector', [0.375, 0.0, 0.625, 0.0, 0.625, 0.25, 0.375, 0.25, 0.375, 0.25, 0.625, 0.25, 0.625, 0.5, 0.375, 0.5, 0.375, 0.5, 0.625, 0.5, 0.625, 0.75, 0.375, 0.75, 0.375, 0.75, 0.625, 0.75, 0.625, 1.0, 0.375, 1.0, 0.125, 0.5, 0.375, 0.5, 0.375, 0.75, 0.125, 0.75, 0.625, 0.5, 0.875, 0.5, 0.875, 0.75, 0.625, 0.75])
me_cube_008.materials.append(mat_fence)
me_cube_008.use_remesh_preserve_volume = False
me_cube_008.use_remesh_preserve_attributes = False
me_cube_008.use_mirror_vertex_groups = False
me_cube_008.update()
me_cube_009 = bpy.data.meshes.new('Cube.009')
me_cube_009.from_pydata([(-0.3048, -0.3048, -0.3048), (-0.3048, -0.3048, 0.3048), (-0.3048, 0.3048, -0.3048), (-0.3048, 0.3048, 0.3048), (0.3048, -0.3048, -0.3048), (0.3048, -0.3048, 0.3048), (0.3048, 0.3048, -0.3048), (0.3048, 0.3048, 0.3048)], [], [(0, 1, 3, 2), (2, 3, 7, 6), (6, 7, 5, 4), (4, 5, 1, 0), (2, 6, 4, 0), (7, 3, 1, 5)])
_uv = me_cube_009.uv_layers.new(name='UVMap')
_uv.uv.foreach_set('vector', [0.375, 0.0, 0.625, 0.0, 0.625, 0.25, 0.375, 0.25, 0.375, 0.25, 0.625, 0.25, 0.625, 0.5, 0.375, 0.5, 0.375, 0.5, 0.625, 0.5, 0.625, 0.75, 0.375, 0.75, 0.375, 0.75, 0.625, 0.75, 0.625, 1.0, 0.375, 1.0, 0.125, 0.5, 0.375, 0.5, 0.375, 0.75, 0.125, 0.75, 0.625, 0.5, 0.875, 0.5, 0.875, 0.75, 0.625, 0.75])
me_cube_009.materials.append(mat_fence)
me_cube_009.use_remesh_preserve_volume = False
me_cube_009.use_remesh_preserve_attributes = False
me_cube_009.use_mirror_vertex_groups = False
me_cube_009.update()
me_cube_010 = bpy.data.meshes.new('Cube.010')
me_cube_010.from_pydata([(-0.3048, -0.3048, -0.3048), (-0.3048, -0.3048, 0.3048), (-0.3048, 0.3048, -0.3048), (-0.3048, 0.3048, 0.3048), (0.3048, -0.3048, -0.3048), (0.3048, -0.3048, 0.3048), (0.3048, 0.3048, -0.3048), (0.3048, 0.3048, 0.3048)], [], [(0, 1, 3, 2), (2, 3, 7, 6), (6, 7, 5, 4), (4, 5, 1, 0), (2, 6, 4, 0), (7, 3, 1, 5)])
_uv = me_cube_010.uv_layers.new(name='UVMap')
_uv.uv.foreach_set('vector', [0.375, 0.0, 0.625, 0.0, 0.625, 0.25, 0.375, 0.25, 0.375, 0.25, 0.625, 0.25, 0.625, 0.5, 0.375, 0.5, 0.375, 0.5, 0.625, 0.5, 0.625, 0.75, 0.375, 0.75, 0.375, 0.75, 0.625, 0.75, 0.625, 1.0, 0.375, 1.0, 0.125, 0.5, 0.375, 0.5, 0.375, 0.75, 0.125, 0.75, 0.625, 0.5, 0.875, 0.5, 0.875, 0.75, 0.625, 0.75])
me_cube_010.materials.append(mat_fence)
me_cube_010.use_remesh_preserve_volume = False
me_cube_010.use_remesh_preserve_attributes = False
me_cube_010.use_mirror_vertex_groups = False
me_cube_010.update()
me_cube_004 = bpy.data.meshes.new('Cube.004')
me_cube_004.from_pydata([(2.384e-07, -4.768e-07, 0.0), (-0.07307, -0.03536, 0.6037), (-0.2461, -0.07984, 0.8313), (-0.4539, -0.2368, 0.8969), (-0.04342, 0.0661, 0.8576), (-0.2751, 0.01365, 0.8974), (-0.2156, -0.27, 0.8195), (-0.2504, -0.4534, 0.8919), (-0.1754, -0.5564, 0.8476), (-0.3114, -0.5732, 0.9704), (-0.07281, -0.3824, 0.983), (-0.595, -0.2125, 1.055), (-0.7147, -0.2785, 1.173), (-0.4879, -0.3934, 0.9783), (-0.638, -0.1064, 1.087), (-0.5235, -0.5223, 0.9048), (-0.5977, -0.4346, 1.131), (0.01377, 0.136, 0.8724), (-0.05991, 0.2215, 1.031), (-0.1275, 0.1275, 0.959), (-0.2735, -0.0525, 0.9844), (-0.3757, 0.058, 1.108), (-0.4503, 0.05456, 1.178), (-0.3968, 0.2389, 1.172), (-0.1017, -0.05863, 0.4069), (-0.2917, -0.3138, 1.039)], [(24, 1), (1, 2), (2, 3), (1, 4), (2, 5), (1, 6), (6, 7), (7, 8), (7, 9), (6, 10), (3, 11), (11, 12), (3, 13), (11, 14), (13, 15), (13, 16), (4, 17), (4, 18), (4, 19), (20, 21), (21, 22), (21, 23), (2, 20), (0, 24), (6, 25)], [])
_uv = me_cube_004.uv_layers.new(name='UVMap')
_uv.uv.foreach_set('vector', [])
me_cube_004.materials.append(mat_tree)
me_cube_004.use_remesh_preserve_volume = False
me_cube_004.use_remesh_preserve_attributes = False
me_cube_004.use_mirror_vertex_groups = False
me_cube_004.update()
me_cube_011 = bpy.data.meshes.new('Cube.011')
me_cube_011.from_pydata([(2.384e-07, -4.768e-07, 0.0), (-0.07307, -0.03536, 0.6037), (-0.2461, -0.07984, 0.8313), (-0.4539, -0.2368, 0.8969), (-0.04342, 0.0661, 0.8576), (-0.2751, 0.01365, 0.8974), (-0.2156, -0.27, 0.8195), (-0.2504, -0.4534, 0.8919), (-0.1754, -0.5564, 0.8476), (-0.3114, -0.5732, 0.9704), (-0.07281, -0.3824, 0.983), (-0.595, -0.2125, 1.055), (-0.7147, -0.2785, 1.173), (-0.4879, -0.3934, 0.9783), (-0.638, -0.1064, 1.087), (-0.5235, -0.5223, 0.9048), (-0.5977, -0.4346, 1.131), (0.01377, 0.136, 0.8724), (-0.05991, 0.2215, 1.031), (-0.1275, 0.1275, 0.959), (-0.2735, -0.0525, 0.9844), (-0.3757, 0.058, 1.108), (-0.4503, 0.05456, 1.178), (-0.3968, 0.2389, 1.172), (-0.1017, -0.05863, 0.4069), (-0.2917, -0.3138, 1.039)], [(24, 1), (1, 2), (2, 3), (1, 4), (2, 5), (1, 6), (6, 7), (7, 8), (7, 9), (6, 10), (3, 11), (11, 12), (3, 13), (11, 14), (13, 15), (13, 16), (4, 17), (4, 18), (4, 19), (20, 21), (21, 22), (21, 23), (2, 20), (0, 24), (6, 25)], [])
_uv = me_cube_011.uv_layers.new(name='UVMap')
_uv.uv.foreach_set('vector', [])
me_cube_011.materials.append(mat_tree)
me_cube_011.use_remesh_preserve_volume = False
me_cube_011.use_remesh_preserve_attributes = False
me_cube_011.use_mirror_vertex_groups = False
me_cube_011.update()

# ---- objects
ob_char_size_ref = bpy.data.objects.new('char-size-ref', me_cube)
ob_tombstone_001 = bpy.data.objects.new('tombstone-001', me_cube_001)
ob_tombstone_002 = bpy.data.objects.new('tombstone-002', me_cube_002)
ob_tombstone_003 = bpy.data.objects.new('tombstone-003', me_cube_003)
ob_ground = bpy.data.objects.new('ground', me_plane)
ob_pillar = bpy.data.objects.new('pillar', me_cube_012)
ob_pillar_001 = bpy.data.objects.new('pillar.001', me_cube_012)
ob_gate = bpy.data.objects.new('gate', me_cube_005)
ob_gate_002 = bpy.data.objects.new('gate.002', me_cube_005)
ob_gate_003 = bpy.data.objects.new('gate.003', me_cube_007)
ob_gate_005 = bpy.data.objects.new('gate.005', me_cube_007)
ob_gate_006 = bpy.data.objects.new('gate.006', me_cube_008)
ob_gate_007 = bpy.data.objects.new('gate.007', me_cube_008)
ob_gate_008 = bpy.data.objects.new('gate.008', me_cube_008)
ob_gate_009 = bpy.data.objects.new('gate.009', me_cube_009)
ob_gate_011 = bpy.data.objects.new('gate.011', me_cube_009)
ob_gate_012 = bpy.data.objects.new('gate.012', me_cube_010)
ob_gate_014 = bpy.data.objects.new('gate.014', me_cube_010)
ob_gate_001 = bpy.data.objects.new('gate.001', me_cube_005)
ob_gate_004 = bpy.data.objects.new('gate.004', me_cube_007)
ob_gate_010 = bpy.data.objects.new('gate.010', me_cube_009)
ob_gate_013 = bpy.data.objects.new('gate.013', me_cube_010)
ob_tree_001 = bpy.data.objects.new('tree-001', me_cube_004)
ob_tree_001_001 = bpy.data.objects.new('tree-001.001', me_cube_011)
ob_tree_001_002 = bpy.data.objects.new('tree-001.002', me_cube_011)
ob_tree_001_003 = bpy.data.objects.new('tree-001.003', me_cube_011)
ob_tree_001_004 = bpy.data.objects.new('tree-001.004', me_cube_011)

# ---- transforms, parenting, visibility, modifiers, constraints
ob_char_size_ref.location = (0.0, 0.0, 0.762)
ob_char_size_ref.scale = (0.508, 0.508, 0.762)
ob_char_size_ref.lock_rotations_4d = False
ob_char_size_ref.empty_display_type = 'ARROWS'
ob_char_size_ref.lineart.crease_threshold = 0.0
ob_tombstone_001.location = (0.9144, 0.0, -2.438)
ob_tombstone_001.rotation_euler = (-0.0, -1.571, 0.0)
ob_tombstone_001.scale = (0.75, 0.25, 1.0)
ob_tombstone_001.lineart.crease_threshold = 0.0
ob_tombstone_002.location = (1.524, 0.0, -2.438)
ob_tombstone_002.scale = (0.75, 0.25, 1.0)
ob_tombstone_002.lineart.crease_threshold = 0.0
ob_tombstone_003.location = (2.134, 0.0, -2.438)
ob_tombstone_003.scale = (0.75, 0.25, 1.0)
ob_tombstone_003.lineart.crease_threshold = 0.0
ob_ground.location = (0.0, 0.0, 0.0)
ob_ground.scale = (37.5, 37.5, 25.22)
ob_ground.lineart.crease_threshold = 0.0
_vg = ob_ground.vertex_groups.new(name='tombstones')
_m = ob_ground.modifiers.new('ParticleSettings', 'PARTICLE_SYSTEM')
ob_pillar.location = (-3.353, -7.925, 0.0)
ob_pillar.scale = (0.6096, 0.6096, 1.372)
ob_pillar.lock_rotations_4d = False
ob_pillar.empty_display_type = 'ARROWS'
ob_pillar.lineart.crease_threshold = 0.0
ob_pillar_001.location = (3.353, -7.925, 0.0)
ob_pillar_001.scale = (0.6096, 0.6096, 1.372)
ob_pillar_001.lock_rotations_4d = False
ob_pillar_001.empty_display_type = 'ARROWS'
ob_pillar_001.lineart.crease_threshold = 0.0
ob_gate.location = (-5.486, -7.942, 2.153)
ob_gate.rotation_euler = (1.571, -0.0, 0.0)
ob_gate.scale = (6.0, 0.05, 0.05)
ob_gate.lineart.crease_threshold = 0.0
ob_gate_002.parent = ob_gate
ob_gate_002.matrix_parent_inverse = Matrix(((0.1667, 0.0, -0.0, 9.934e-09), (0.0, -8.742e-07, 20.0, -43.06), (-0.0, -20.0, -8.742e-07, -158.8), (-0.0, 0.0, -0.0, 1.0)))
ob_gate_002.location = (-1.737, -7.912, 1.219)
ob_gate_002.rotation_euler = (1.571, 1.571, 0.0)
ob_gate_002.scale = (4.0, 0.05, 0.05)
ob_gate_002.lineart.crease_threshold = 0.0
_m = ob_gate_002.modifiers.new('Array', 'ARRAY')
_m.count = 20
_m.use_constant_offset = True
_m.constant_offset_displace = (0.0, 3.658, 0.0)
_m.use_relative_offset = False
ob_gate_003.location = (-9.144, -7.942, 2.153)
ob_gate_003.rotation_euler = (1.571, -0.0, 0.0)
ob_gate_003.scale = (6.0, 0.05, 0.05)
ob_gate_003.lineart.crease_threshold = 0.0
ob_gate_005.parent = ob_gate_003
ob_gate_005.matrix_parent_inverse = Matrix(((0.1667, 0.0, -0.0, 9.934e-09), (0.0, -8.742e-07, 20.0, -43.06), (-0.0, -20.0, -8.742e-07, -158.8), (-0.0, 0.0, -0.0, 1.0)))
ob_gate_005.location = (-1.737, -7.912, 1.219)
ob_gate_005.rotation_euler = (1.571, 1.571, 0.0)
ob_gate_005.scale = (4.0, 0.05, 0.05)
ob_gate_005.lineart.crease_threshold = 0.0
_m = ob_gate_005.modifiers.new('Array', 'ARRAY')
_m.count = 20
_m.use_constant_offset = True
_m.constant_offset_displace = (0.0, 3.658, 0.0)
_m.use_relative_offset = False
ob_gate_006.location = (-10.96, -6.129, 2.153)
ob_gate_006.rotation_euler = (1.571, -0.0, -1.571)
ob_gate_006.scale = (6.0, 0.05, 0.05)
ob_gate_006.lineart.crease_threshold = 0.0
ob_gate_007.parent = ob_gate_006
ob_gate_007.matrix_parent_inverse = Matrix(((0.1667, 0.0, -0.0, 9.934e-09), (0.0, -8.742e-07, 20.0, -43.06), (-0.0, -20.0, -8.742e-07, -158.8), (-0.0, 0.0, -0.0, 1.0)))
ob_gate_007.location = (-5.96e-08, -7.942, 0.3244)
ob_gate_007.rotation_euler = (1.571, -0.0, 0.0)
ob_gate_007.scale = (6.0, 0.05, 0.05)
ob_gate_007.lineart.crease_threshold = 0.0
ob_gate_008.parent = ob_gate_006
ob_gate_008.matrix_parent_inverse = Matrix(((0.1667, 0.0, -0.0, 9.934e-09), (0.0, -8.742e-07, 20.0, -43.06), (-0.0, -20.0, -8.742e-07, -158.8), (-0.0, 0.0, -0.0, 1.0)))
ob_gate_008.location = (-1.737, -7.912, 1.219)
ob_gate_008.rotation_euler = (1.571, 1.571, 0.0)
ob_gate_008.scale = (4.0, 0.05, 0.05)
ob_gate_008.lineart.crease_threshold = 0.0
_m = ob_gate_008.modifiers.new('Array', 'ARRAY')
_m.count = 20
_m.use_constant_offset = True
_m.constant_offset_displace = (0.0, 3.658, 0.0)
_m.use_relative_offset = False
ob_gate_009.location = (5.486, -7.942, 2.153)
ob_gate_009.rotation_euler = (1.571, -0.0, 0.0)
ob_gate_009.scale = (6.0, 0.05, 0.05)
ob_gate_009.lineart.crease_threshold = 0.0
ob_gate_011.parent = ob_gate_009
ob_gate_011.matrix_parent_inverse = Matrix(((0.1667, 0.0, -0.0, 9.934e-09), (0.0, -8.742e-07, 20.0, -43.06), (-0.0, -20.0, -8.742e-07, -158.8), (-0.0, 0.0, -0.0, 1.0)))
ob_gate_011.location = (-1.737, -7.912, 1.219)
ob_gate_011.rotation_euler = (1.571, 1.571, 0.0)
ob_gate_011.scale = (4.0, 0.05, 0.05)
ob_gate_011.lineart.crease_threshold = 0.0
_m = ob_gate_011.modifiers.new('Array', 'ARRAY')
_m.count = 20
_m.use_constant_offset = True
_m.constant_offset_displace = (0.0, 3.658, 0.0)
_m.use_relative_offset = False
ob_gate_012.location = (9.144, -7.942, 2.153)
ob_gate_012.rotation_euler = (1.571, -0.0, 0.0)
ob_gate_012.scale = (6.0, 0.05, 0.05)
ob_gate_012.lineart.crease_threshold = 0.0
ob_gate_014.parent = ob_gate_012
ob_gate_014.matrix_parent_inverse = Matrix(((0.1667, 0.0, -0.0, 9.934e-09), (0.0, -8.742e-07, 20.0, -43.06), (-0.0, -20.0, -8.742e-07, -158.8), (-0.0, 0.0, -0.0, 1.0)))
ob_gate_014.location = (-1.737, -7.912, 1.219)
ob_gate_014.rotation_euler = (1.571, 1.571, 0.0)
ob_gate_014.scale = (4.0, 0.05, 0.05)
ob_gate_014.lineart.crease_threshold = 0.0
_m = ob_gate_014.modifiers.new('Array', 'ARRAY')
_m.count = 20
_m.use_constant_offset = True
_m.constant_offset_displace = (0.0, 3.658, 0.0)
_m.use_relative_offset = False
ob_gate_001.parent = ob_gate
ob_gate_001.matrix_parent_inverse = Matrix(((0.1667, 0.0, -0.0, 9.934e-09), (0.0, -8.742e-07, 20.0, -43.06), (-0.0, -20.0, -8.742e-07, -158.8), (-0.0, 0.0, -0.0, 1.0)))
ob_gate_001.location = (-5.96e-08, -7.942, 0.3244)
ob_gate_001.rotation_euler = (1.571, -0.0, 0.0)
ob_gate_001.scale = (6.0, 0.05, 0.05)
ob_gate_001.lineart.crease_threshold = 0.0
ob_gate_004.parent = ob_gate_003
ob_gate_004.matrix_parent_inverse = Matrix(((0.1667, 0.0, -0.0, 9.934e-09), (0.0, -8.742e-07, 20.0, -43.06), (-0.0, -20.0, -8.742e-07, -158.8), (-0.0, 0.0, -0.0, 1.0)))
ob_gate_004.location = (-5.96e-08, -7.942, 0.3244)
ob_gate_004.rotation_euler = (1.571, -0.0, 0.0)
ob_gate_004.scale = (6.0, 0.05, 0.05)
ob_gate_004.lineart.crease_threshold = 0.0
ob_gate_010.parent = ob_gate_009
ob_gate_010.matrix_parent_inverse = Matrix(((0.1667, 0.0, -0.0, 9.934e-09), (0.0, -8.742e-07, 20.0, -43.06), (-0.0, -20.0, -8.742e-07, -158.8), (-0.0, 0.0, -0.0, 1.0)))
ob_gate_010.location = (-5.96e-08, -7.942, 0.3244)
ob_gate_010.rotation_euler = (1.571, -0.0, 0.0)
ob_gate_010.scale = (6.0, 0.05, 0.05)
ob_gate_010.lineart.crease_threshold = 0.0
ob_gate_013.parent = ob_gate_012
ob_gate_013.matrix_parent_inverse = Matrix(((0.1667, 0.0, -0.0, 9.934e-09), (0.0, -8.742e-07, 20.0, -43.06), (-0.0, -20.0, -8.742e-07, -158.8), (-0.0, 0.0, -0.0, 1.0)))
ob_gate_013.location = (-5.96e-08, -7.942, 0.3244)
ob_gate_013.rotation_euler = (1.571, -0.0, 0.0)
ob_gate_013.scale = (6.0, 0.05, 0.05)
ob_gate_013.lineart.crease_threshold = 0.0
ob_tree_001.location = (-9.974, -5.78, -0.1753)
ob_tree_001.rotation_euler = (-0.15, 0.2141, -3.098)
ob_tree_001.scale = (3.487, 3.487, 3.487)
ob_tree_001.lineart.crease_threshold = 0.0
_m = ob_tree_001.modifiers.new('Skin', 'SKIN')
_m = ob_tree_001.modifiers.new('Subdivision', 'SUBSURF')
_m.uv_smooth = 'PRESERVE_CORNERS'
_m.render_levels = 1
_m.show_only_control_edges = False
_m = ob_tree_001.modifiers.new('Decimate', 'DECIMATE')
_m.ratio = 0.085
ob_tree_001_001.location = (8.578, -2.937, -0.1753)
ob_tree_001_001.rotation_euler = (-0.15, 0.2141, 2.175)
ob_tree_001_001.scale = (3.768, 3.768, 3.768)
ob_tree_001_001.lineart.crease_threshold = 0.0
_m = ob_tree_001_001.modifiers.new('Skin', 'SKIN')
_m = ob_tree_001_001.modifiers.new('Subdivision', 'SUBSURF')
_m.uv_smooth = 'PRESERVE_CORNERS'
_m.render_levels = 1
_m.show_only_control_edges = False
_m = ob_tree_001_001.modifiers.new('Decimate', 'DECIMATE')
_m.ratio = 0.085
ob_tree_001_002.location = (4.358, 5.738, -0.1373)
ob_tree_001_002.rotation_euler = (-0.15, 0.2141, -0.4612)
ob_tree_001_002.scale = (4.283, 4.283, 4.283)
ob_tree_001_002.lineart.crease_threshold = 0.0
_m = ob_tree_001_002.modifiers.new('Skin', 'SKIN')
_m = ob_tree_001_002.modifiers.new('Subdivision', 'SUBSURF')
_m.uv_smooth = 'PRESERVE_CORNERS'
_m.render_levels = 1
_m.show_only_control_edges = False
_m = ob_tree_001_002.modifiers.new('Decimate', 'DECIMATE')
_m.ratio = 0.085
ob_tree_001_003.location = (-7.135, 5.735, -0.1753)
ob_tree_001_003.rotation_euler = (-0.15, 0.2141, 0.3377)
ob_tree_001_003.scale = (3.768, 3.768, 3.768)
ob_tree_001_003.lineart.crease_threshold = 0.0
_m = ob_tree_001_003.modifiers.new('Skin', 'SKIN')
_m = ob_tree_001_003.modifiers.new('Subdivision', 'SUBSURF')
_m.uv_smooth = 'PRESERVE_CORNERS'
_m.render_levels = 1
_m.show_only_control_edges = False
_m = ob_tree_001_003.modifiers.new('Decimate', 'DECIMATE')
_m.ratio = 0.085
ob_tree_001_004.location = (-8.555, -0.04133, -0.1373)
ob_tree_001_004.rotation_euler = (-0.15, 0.2141, -1.655)
ob_tree_001_004.scale = (4.283, 4.283, 4.283)
ob_tree_001_004.lineart.crease_threshold = 0.0
_m = ob_tree_001_004.modifiers.new('Skin', 'SKIN')
_m = ob_tree_001_004.modifiers.new('Subdivision', 'SUBSURF')
_m.uv_smooth = 'PRESERVE_CORNERS'
_m.render_levels = 1
_m.show_only_control_edges = False
_m = ob_tree_001_004.modifiers.new('Decimate', 'DECIMATE')
_m.ratio = 0.085

# ---- collection membership
col_collection.objects.link(ob_char_size_ref)
col_collection.objects.link(ob_tombstone_001)
col_collection.objects.link(ob_tombstone_002)
col_collection.objects.link(ob_tombstone_003)
col_collection.objects.link(ob_ground)
col_collection.objects.link(ob_pillar)
col_collection.objects.link(ob_pillar_001)
col_fence.objects.link(ob_gate)
col_fence.objects.link(ob_gate_002)
col_fence.objects.link(ob_gate_003)
col_fence.objects.link(ob_gate_005)
col_fence.objects.link(ob_gate_006)
col_fence.objects.link(ob_gate_007)
col_fence.objects.link(ob_gate_008)
col_fence.objects.link(ob_gate_009)
col_fence.objects.link(ob_gate_011)
col_fence.objects.link(ob_gate_012)
col_fence.objects.link(ob_gate_014)
col_fence.objects.link(ob_gate_001)
col_fence.objects.link(ob_gate_004)
col_fence.objects.link(ob_gate_010)
col_fence.objects.link(ob_gate_013)
col_trees.objects.link(ob_tree_001)
col_trees.objects.link(ob_tree_001_001)
col_trees.objects.link(ob_tree_001_002)
col_trees.objects.link(ob_tree_001_003)
col_trees.objects.link(ob_tree_001_004)

# ---- scene / render settings (as saved in the file)
scene.frame_start = 1; scene.frame_end = 250; scene.frame_set(0)
scene.render.engine = 'BLENDER_EEVEE_NEXT'
scene.cycles.use_denoising = False
scene.cycles.samples = 128
scene.cycles.sampling_pattern = 'TABULATED_SOBOL'
scene.cycles.use_adaptive_sampling = False
scene.cycles.use_light_tree = False
scene.view_settings.view_transform = 'Filmic'
bpy.context.view_layer.update()

# ---- added for rendering (the .blend has no active camera and no usable light): camera, sun
cam_auto = bpy.data.cameras.new('AutoCamera')
cam_auto.lens = 50.0
cam_auto.sensor_width = 36.0
cam_auto.clip_end = 1000.0
ob_auto_camera = bpy.data.objects.new('AutoCamera', cam_auto)
scene.collection.objects.link(ob_auto_camera)
ob_auto_camera.location = (31.3171, -37.3651, 26.4532)
ob_auto_camera.rotation_euler = (1.09748, -7.21219e-08, 0.694738)
scene.camera = ob_auto_camera
light_auto_sun = bpy.data.lights.new('AutoSun', 'SUN')
light_auto_sun.energy = 3.0
light_auto_sun.angle = 0.0523599
ob_auto_sun = bpy.data.objects.new('AutoSun', light_auto_sun)
scene.collection.objects.link(ob_auto_sun)
ob_auto_sun.rotation_euler = (0.872665, 0.174533, 0.523599)
bpy.context.view_layer.update()
